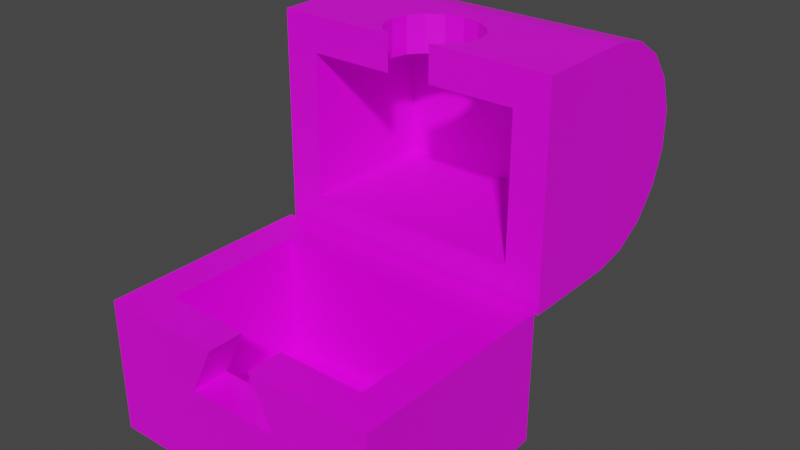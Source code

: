 # Source: Chest.blend  (saved by Blender 2.91.10; exported with 4.5.12 LTS)
import bpy
from mathutils import Matrix  # noqa: F401  (used for matrix-valued properties, if any)

bpy.ops.wm.read_factory_settings(use_empty=True)
scene = bpy.context.scene
scene.name = 'Scene'

# ---- collections
col_collection = bpy.data.collections.new('Collection'); scene.collection.children.link(col_collection)

# ---- images (referenced by path relative to the original .blend; pixels are not part of the script)
import os
ASSET_DIR = os.environ.get("B2B_ASSET_DIR", "")  # directory of the original .blend (textures are referenced by path, not embedded)
HERE = os.path.dirname(os.path.abspath(__file__))  # packed textures are extracted next to this script under _unpacked/

def load_image(name, relpath, width, height, colorspace="sRGB"):
    """Load a texture the original file referenced (path relative to the .blend, or extracted next to this script)."""
    p = next((c for c in (os.path.join(HERE, relpath), os.path.join(ASSET_DIR, relpath)) if relpath and os.path.exists(c)), "")
    if p:
        img = bpy.data.images.load(p, check_existing=True)
        img.name = name
    else:  # same state as the original file: an image datablock whose file is absent (Cycles renders it pink)
        img = bpy.data.images.new(name, width, height)
        img.source = "FILE"
        img.filepath = "//" + (relpath or name)
    img.colorspace_settings.name = colorspace
    return img
img_chest2_png = load_image('Chest2.png', 'Chest2.png', 1024, 1024, 'sRGB')
img_untitled = load_image('Untitled', 'Chest1.png', 1024, 1024, 'sRGB')

# ---- materials (node trees are filled in below, after node groups)
mat_material = bpy.data.materials.new('Material')
mat_material.alpha_threshold = 0.0
mat_material.use_transparent_shadow = False
mat_material.line_color = (0.0, 0.0, 0.0, 1.0)
mat_chest1 = bpy.data.materials.new('Chest1')
mat_chest1.use_transparent_shadow = False

# ---- material node trees
mat_material.use_nodes = True; mat_material.node_tree.nodes.clear()
_N = mat_material.node_tree.nodes; _L = mat_material.node_tree.links
n0 = _N.new('ShaderNodeOutputMaterial'); n0.name = 'Material Output'; n0.location = (300, 300)
n1 = _N.new('ShaderNodeBsdfPrincipled'); n1.name = 'Principled BSDF'; n1.location = (10, 300)
n1.distribution = 'GGX'
n1.subsurface_method = 'BURLEY'
n1.inputs[2].default_value = 0.4
n1.inputs[3].default_value = 1.45
n1.inputs[27].default_value = (0.0, 0.0, 0.0, 1.0)
n1.inputs[28].default_value = 1.0
n2 = _N.new('ShaderNodeTexImage'); n2.name = 'Image Texture'; n2.location = (-280, 280)
n2.image = img_chest2_png
_L.new(n1.outputs[0], n0.inputs[0])
_L.new(n2.outputs[0], n1.inputs[0])
n0.is_active_output = True
mat_chest1.use_nodes = True; mat_chest1.node_tree.nodes.clear()
_N = mat_chest1.node_tree.nodes; _L = mat_chest1.node_tree.links
n0 = _N.new('ShaderNodeOutputMaterial'); n0.name = 'Material Output'; n0.location = (300, 300)
n1 = _N.new('ShaderNodeBsdfPrincipled'); n1.name = 'Principled BSDF'; n1.location = (10, 300)
n1.distribution = 'GGX'
n1.subsurface_method = 'BURLEY'
n1.inputs[3].default_value = 1.45
n1.inputs[27].default_value = (0.0, 0.0, 0.0, 1.0)
n1.inputs[28].default_value = 1.0
n2 = _N.new('ShaderNodeTexImage'); n2.name = 'Image Texture'; n2.location = (-280, 280)
n2.image = img_untitled
n3 = _N.new('ShaderNodeTexImage'); n3.name = 'Image Texture.001'; n3.location = (-280, 220)
n3.image = img_untitled
_L.new(n1.outputs[0], n0.inputs[0])
_L.new(n2.outputs[0], n1.inputs[0])
n0.is_active_output = True

# ---- world
world_world = bpy.data.worlds.new('World'); scene.world = world_world
world_world.use_nodes = True; world_world.node_tree.nodes.clear()
_N = world_world.node_tree.nodes; _L = world_world.node_tree.links
n0 = _N.new('ShaderNodeOutputWorld'); n0.name = 'World Output'; n0.location = (300, 300)
n1 = _N.new('ShaderNodeBackground'); n1.name = 'Background'; n1.location = (10, 300)
n1.inputs[0].default_value = (0.05088, 0.05088, 0.05088, 1.0)
_L.new(n1.outputs[0], n0.inputs[0])
n0.is_active_output = True
world_world.color = (0.05088, 0.05088, 0.05088)
world_world.use_sun_shadow = False
world_world.sun_shadow_jitter_overblur = 0.0

# ---- meshes
me_cube = bpy.data.meshes.new('Cube')
me_cube.from_pydata([(1.442, 1.074, 0.4891), (1.442, 1.074, -0.8544), (1.442, -1.074, 0.4891), (1.442, -1.074, -0.8544), (-1.442, 1.074, 0.4891), (-1.442, 1.074, -0.8544), (-1.442, -1.074, 0.4891), (-1.442, -1.074, -0.8544), (1.083, -0.7152, 0.4891), (-1.083, -0.7152, 0.4891), (1.083, 0.7152, 0.4891), (-1.083, 0.7152, 0.4891), (1.065, -0.6971, -0.7321), (-1.065, -0.6971, -0.7321), (1.065, 0.6971, -0.7321), (-1.065, 0.6971, -0.7321), (0.2232, -1.074, 0.4891), (0.2232, -0.7152, 0.4891), (-0.2178, -1.074, 0.4891), (-0.2178, -0.7152, 0.4891), (0.4717, -1.074, -0.006588), (0.4717, -0.7078, -0.006588), (-0.4664, -1.074, -0.006588), (-0.4664, -0.7078, -0.006588)], [], [(0, 4, 11, 10), (3, 2, 16, 20, 22, 18, 6, 7), (7, 6, 4, 5), (5, 1, 3, 7), (1, 0, 2, 3), (5, 4, 0, 1), (9, 19, 23, 21, 17, 8, 12, 13), (6, 18, 19, 9), (4, 6, 9, 11), (2, 0, 10, 8), (14, 15, 13, 12), (10, 11, 15, 14), (8, 10, 14, 12), (11, 9, 13, 15), (17, 16, 2, 8), (23, 22, 20, 21), (19, 18, 22, 23), (21, 20, 16, 17)])
_uv = me_cube.uv_layers.new(name='UVMap')
_uv.uv.foreach_set('vector', [0.6164, 0.0, 0.6164, 0.4464, 0.565, 0.3908, 0.565, 0.05564, 0.0, 0.4464, 0.1929, 0.4464, 0.1929, 0.6351, 0.1217, 0.5966, 0.1217, 0.7418, 0.1929, 0.7033, 0.1929, 0.8928, 6.845e-08, 0.8928, 0.5837, 0.7787, 0.393, 0.7787, 0.393, 0.4464, 0.5837, 0.4464, 1.027e-07, 0.4464, 0.0, 3.689e-08, 0.3082, 0.0, 0.3082, 0.4464, 1.0, 0.3323, 0.8093, 0.3323, 0.8093, 0.0, 1.0, 1.845e-08, 0.6164, 1.107e-07, 0.8093, 0.0, 0.8093, 0.4464, 0.6164, 0.4464, 0.634, 0.7815, 0.634, 0.6477, 0.7051, 0.6861, 0.7051, 0.541, 0.634, 0.5794, 0.634, 0.4464, 0.8093, 0.4492, 0.8093, 0.7787, 0.3082, 0.4464, 0.3082, 0.2569, 0.3597, 0.2569, 0.3597, 0.3908, 0.6164, 0.4464, 0.3082, 0.4464, 0.3597, 0.3908, 0.565, 0.3908, 0.3082, 3.689e-08, 0.6164, 0.0, 0.565, 0.05564, 0.3597, 0.05564, 0.393, 0.4464, 0.393, 0.7759, 0.1929, 0.7759, 0.1929, 0.4464, 0.8093, 0.6674, 0.8093, 0.3323, 0.9846, 0.3351, 0.9846, 0.6646, 0.3658, 0.7759, 0.3658, 0.9973, 0.1929, 0.9945, 0.1929, 0.7787, 0.393, 1.0, 0.393, 0.7787, 0.566, 0.7815, 0.566, 0.9972, 0.3597, 0.1887, 0.3082, 0.1887, 0.3082, 3.689e-08, 0.3597, 0.05564, 0.6185, 0.9238, 0.566, 0.9238, 0.566, 0.7787, 0.6185, 0.7787, 0.6875, 0.7815, 0.739, 0.7815, 0.739, 0.8631, 0.6865, 0.8631, 0.6865, 0.8631, 0.634, 0.8631, 0.634, 0.7815, 0.6854, 0.7815])
me_cube.materials.append(mat_material)
me_cube.use_remesh_preserve_volume = False
me_cube.use_remesh_preserve_attributes = False
me_cube.use_mirror_vertex_groups = False
me_cube.update()
me_circle_003 = bpy.data.meshes.new('Circle.003')
me_circle_003.from_pydata([(-1.021, 0.001553, 1.346), (-1.338, -0.06135, 1.346), (-1.617, -0.235, 1.346), (-1.825, -0.501, 1.346), (-1.935, -0.8274, 1.346), (-1.935, -1.175, 1.346), (-1.825, -1.501, 1.346), (-1.617, -1.767, 1.346), (-1.338, -1.941, 1.346), (-1.021, -2.005, 1.346), (-0.06214, 0.001553, 1.346), (-0.06214, -1.998, 1.333), (-0.06214, 0.001553, -1.346), (-0.06214, -1.67, 1.01), (-0.06214, -0.3334, 1.01), (-0.06214, -0.3334, -1.01), (-0.7598, -2.005, 0.1705), (-0.7598, -1.656, 0.1705), (-0.6745, -2.005, 0.3139), (-0.6745, -1.657, 0.3139), (-0.547, -2.005, 0.4098), (-0.547, -1.66, 0.4098), (-0.3966, -2.005, 0.4434), (-0.3966, -1.663, 0.4434), (-0.2462, -2.005, 0.4098), (-0.2462, -1.666, 0.4098), (-0.1187, -2.005, 0.3139), (-0.1187, -1.669, 0.3139), (-0.06214, -2.002, 0.2064), (-0.06214, -1.67, 0.2064), (-1.021, 0.001553, -1.346), (-1.338, -0.06135, -1.346), (-1.617, -0.235, -1.346), (-1.825, -0.501, -1.346), (-1.935, -0.8274, -1.346), (-1.935, -1.175, -1.346), (-1.825, -1.501, -1.346), (-1.617, -1.767, -1.346), (-1.338, -1.941, -1.346), (-1.021, -2.005, -1.346), (-0.06214, -1.998, -1.333), (-0.06214, -1.67, -1.01), (-0.7598, -2.005, -0.1705), (-0.7598, -1.656, -0.1705), (-0.7897, -2.005, 0.0), (-0.7897, -1.655, 0.0), (-0.6745, -2.005, -0.3139), (-0.6745, -1.657, -0.3139), (-0.547, -2.005, -0.4098), (-0.547, -1.66, -0.4098), (-0.3966, -2.005, -0.4434), (-0.3966, -1.663, -0.4434), (-0.2462, -2.005, -0.4098), (-0.2462, -1.666, -0.4098), (-0.1187, -2.005, -0.3139), (-0.1187, -1.669, -0.3139), (-0.06214, -2.002, -0.2064), (-0.06214, -1.67, -0.2064), (-1.378, -1.67, 1.01), (-1.378, -0.3334, 1.01), (-1.378, -1.67, -1.01), (-1.378, -0.3334, -1.01)], [], [(0, 9, 11, 10), (11, 13, 14, 10), (25, 24, 22, 23), (21, 20, 18, 19), (27, 26, 24, 25), (29, 28, 26, 27), (19, 18, 16, 17), (17, 16, 44, 45), (28, 29, 13, 11), (23, 22, 20, 21), (15, 14, 59, 61), (16, 18, 20, 22, 24, 26, 28, 11, 9, 39, 40, 56, 54, 52, 50, 48, 46, 42, 44), (0, 30, 31, 1), (6, 36, 37, 7), (2, 32, 33, 3), (8, 38, 39, 9), (4, 34, 35, 5), (1, 2, 3, 4, 5, 6, 7, 8, 9, 0), (10, 14, 15, 12), (30, 12, 40, 39), (40, 12, 15, 41), (53, 51, 50, 52), (49, 47, 46, 48), (55, 53, 52, 54), (57, 55, 54, 56), (47, 43, 42, 46), (43, 45, 44, 42), (56, 40, 41, 57), (51, 49, 48, 50), (14, 13, 58, 59), (41, 15, 61, 60), (5, 35, 36, 6), (1, 31, 32, 2), (7, 37, 38, 8), (3, 33, 34, 4), (31, 30, 39, 38, 37, 36, 35, 34, 33, 32), (0, 10, 12, 30), (60, 61, 59, 58)])
_k = set([(0, 1), (0, 9), (0, 10), (1, 2), (2, 3), (3, 4), (4, 5), (5, 6), (6, 7), (7, 8), (8, 9), (9, 11), (10, 11), (12, 30), (12, 40), (30, 31), (30, 39), (31, 32), (32, 33), (33, 34), (34, 35), (35, 36), (36, 37), (37, 38), (38, 39), (39, 40)])
me_circle_003.attributes.new('sharp_edge', 'BOOLEAN', 'EDGE').data.foreach_set('value', [ (min(e.vertices), max(e.vertices)) in _k for e in me_circle_003.edges])
_uv = me_circle_003.uv_layers.new(name='UVMap')
_uv.uv.foreach_set('vector', [0.6815, 0.7785, 0.6815, 0.446, 0.8315, 0.4472, 0.8315, 0.7785, 0.3127, 0.002068, 0.2614, 0.05568, 0.05238, 0.05568, 0.0, 0.0, 0.768, 0.7996, 0.8209, 0.7996, 0.8209, 0.8245, 0.7675, 0.8245, 0.767, 0.8495, 0.8209, 0.8495, 0.8209, 0.8706, 0.7665, 0.8706, 0.7684, 0.7785, 0.8209, 0.7785, 0.8209, 0.7996, 0.768, 0.7996, 0.8314, 0.3348, 0.8314, 0.3898, 0.8146, 0.3903, 0.8146, 0.3346, 0.7118, 0.8825, 0.6574, 0.8825, 0.6574, 0.8588, 0.7121, 0.8588, 0.7121, 0.8588, 0.6574, 0.8588, 0.6574, 0.8305, 0.7121, 0.8305, 0.3133, 0.1888, 0.2614, 0.1888, 0.2614, 0.05568, 0.3127, 0.002068, 0.7675, 0.8245, 0.8209, 0.8245, 0.8209, 0.8495, 0.767, 0.8495, 0.8336, 0.7364, 0.8336, 0.4654, 0.9974, 0.4654, 0.9974, 0.7364, 0.1387, 0.6972, 0.1518, 0.721, 0.1714, 0.7369, 0.1945, 0.7425, 0.2176, 0.7369, 0.2372, 0.721, 0.2458, 0.7032, 0.2457, 0.8899, 0.09854, 0.892, 0.09854, 0.446, 0.2457, 0.4481, 0.2458, 0.6348, 0.2372, 0.617, 0.2176, 0.6011, 0.1945, 0.5955, 0.1714, 0.6011, 0.1518, 0.617, 0.1387, 0.6407, 0.1341, 0.669, 0.4586, 0.446, 0.4586, 0.0, 0.5091, 2.627e-06, 0.5091, 0.446, 0.7562, 0.446, 0.7562, 1.975e-08, 0.7978, 0.0, 0.7978, 0.446, 0.5581, 0.446, 0.5581, 2.607e-06, 0.5998, 2.627e-06, 0.5998, 0.446, 0.04792, 0.892, 0.04792, 0.446, 0.09854, 0.446, 0.09854, 0.892, 0.6508, 0.446, 0.6508, 1.975e-08, 0.7051, 1.975e-08, 0.7051, 0.446, 0.6319, 0.7681, 0.5883, 0.7393, 0.5559, 0.6952, 0.5386, 0.6412, 0.5386, 0.5836, 0.5559, 0.5295, 0.5883, 0.4855, 0.6319, 0.4567, 0.6815, 0.446, 0.6815, 0.7785, 0.0, 0.0, 0.05238, 0.05568, 0.05238, 0.3903, 6.106e-08, 0.446, 0.3887, 0.446, 0.5386, 0.446, 0.5386, 0.7773, 0.3887, 0.7785, 0.3127, 0.4439, 6.106e-08, 0.446, 0.05238, 0.3903, 0.2614, 0.3903, 0.7136, 0.8495, 0.7131, 0.8246, 0.7665, 0.8246, 0.7665, 0.8495, 0.7126, 0.7996, 0.7121, 0.7785, 0.7665, 0.7785, 0.7665, 0.7997, 0.714, 0.8706, 0.7136, 0.8495, 0.7665, 0.8495, 0.7665, 0.8706, 0.8146, 0.3901, 0.7978, 0.3903, 0.7978, 0.3346, 0.8146, 0.3352, 0.7118, 0.7785, 0.7121, 0.8023, 0.6574, 0.8023, 0.6574, 0.7785, 0.7121, 0.8023, 0.7121, 0.8305, 0.6574, 0.8305, 0.6574, 0.8023, 0.3133, 0.2572, 0.3127, 0.4439, 0.2614, 0.3903, 0.2614, 0.2572, 0.7131, 0.8246, 0.7126, 0.7996, 0.7665, 0.7997, 0.7665, 0.8246, 0.9939, 0.5786, 0.9939, 0.73, 0.8375, 0.73, 0.8375, 0.5786, 0.8344, 0.7963, 0.8344, 0.5745, 1.0, 0.5745, 1.0, 0.7963, 0.7051, 0.446, 0.7051, 1.975e-08, 0.7562, 1.975e-08, 0.7562, 0.446, 0.5091, 0.446, 0.5091, 2.627e-06, 0.5581, 2.607e-06, 0.5581, 0.446, 1.864e-08, 0.892, 0.0, 0.446, 0.04792, 0.446, 0.04792, 0.892, 0.5998, 0.446, 0.5998, 3.95e-08, 0.6508, 1.975e-08, 0.6508, 0.446, 0.3391, 0.4564, 0.3887, 0.446, 0.3887, 0.7785, 0.3391, 0.7678, 0.2954, 0.739, 0.263, 0.695, 0.2458, 0.6409, 0.2458, 0.5833, 0.263, 0.5293, 0.2954, 0.4852, 0.4586, 0.446, 0.3133, 0.446, 0.3133, 3.95e-08, 0.4586, 0.0, 0.8342, 0.5916, 0.9982, 0.5916, 0.9982, 0.7209, 0.8342, 0.7209])
me_circle_003.materials.append(mat_chest1)
me_circle_003.use_remesh_fix_poles = True
me_circle_003.use_remesh_preserve_attributes = False
me_circle_003.use_mirror_vertex_groups = False
me_circle_003.update()

# ---- objects
ob_cube = bpy.data.objects.new('Cube', me_cube)
ob_circle_001 = bpy.data.objects.new('Circle.001', me_circle_003)

# ---- transforms, parenting, visibility, modifiers, constraints
ob_cube.location = (0.0, 0.0, 1.0)
ob_cube.lock_rotations_4d = False
ob_cube.empty_display_type = 'ARROWS'
ob_cube.lineart.crease_threshold = 0.0
ob_circle_001.location = (-0.0007793, 1.074, 1.429)
ob_circle_001.rotation_euler = (-1.571, -4.371e-08, -1.571)
ob_circle_001.scale = (1.07, 1.07, 1.07)
ob_circle_001.lineart.crease_threshold = 0.0

# ---- collection membership
col_collection.objects.link(ob_cube)
col_collection.objects.link(ob_circle_001)

# ---- scene / render settings (as saved in the file)
scene.frame_start = 1; scene.frame_end = 250; scene.frame_set(0)
scene.render.engine = 'BLENDER_EEVEE_NEXT'
scene.cycles.use_denoising = False
scene.cycles.samples = 128
scene.cycles.sampling_pattern = 'TABULATED_SOBOL'
scene.cycles.use_adaptive_sampling = False
scene.cycles.use_light_tree = False
scene.view_settings.view_transform = 'Filmic'
bpy.context.view_layer.update()

# ---- added for rendering (the .blend has no active camera and no usable light): camera, sun
cam_auto = bpy.data.cameras.new('AutoCamera')
cam_auto.lens = 50.0
cam_auto.sensor_width = 36.0
cam_auto.clip_end = 1000.0
ob_auto_camera = bpy.data.objects.new('AutoCamera', cam_auto)
scene.collection.objects.link(ob_auto_camera)
ob_auto_camera.location = (5.69348, -5.79712, 6.41502)
ob_auto_camera.rotation_euler = (1.09748, -7.21219e-08, 0.694738)
scene.camera = ob_auto_camera
light_auto_sun = bpy.data.lights.new('AutoSun', 'SUN')
light_auto_sun.energy = 3.0
light_auto_sun.angle = 0.0523599
ob_auto_sun = bpy.data.objects.new('AutoSun', light_auto_sun)
scene.collection.objects.link(ob_auto_sun)
ob_auto_sun.rotation_euler = (0.872665, 0.174533, 0.523599)
bpy.context.view_layer.update()

